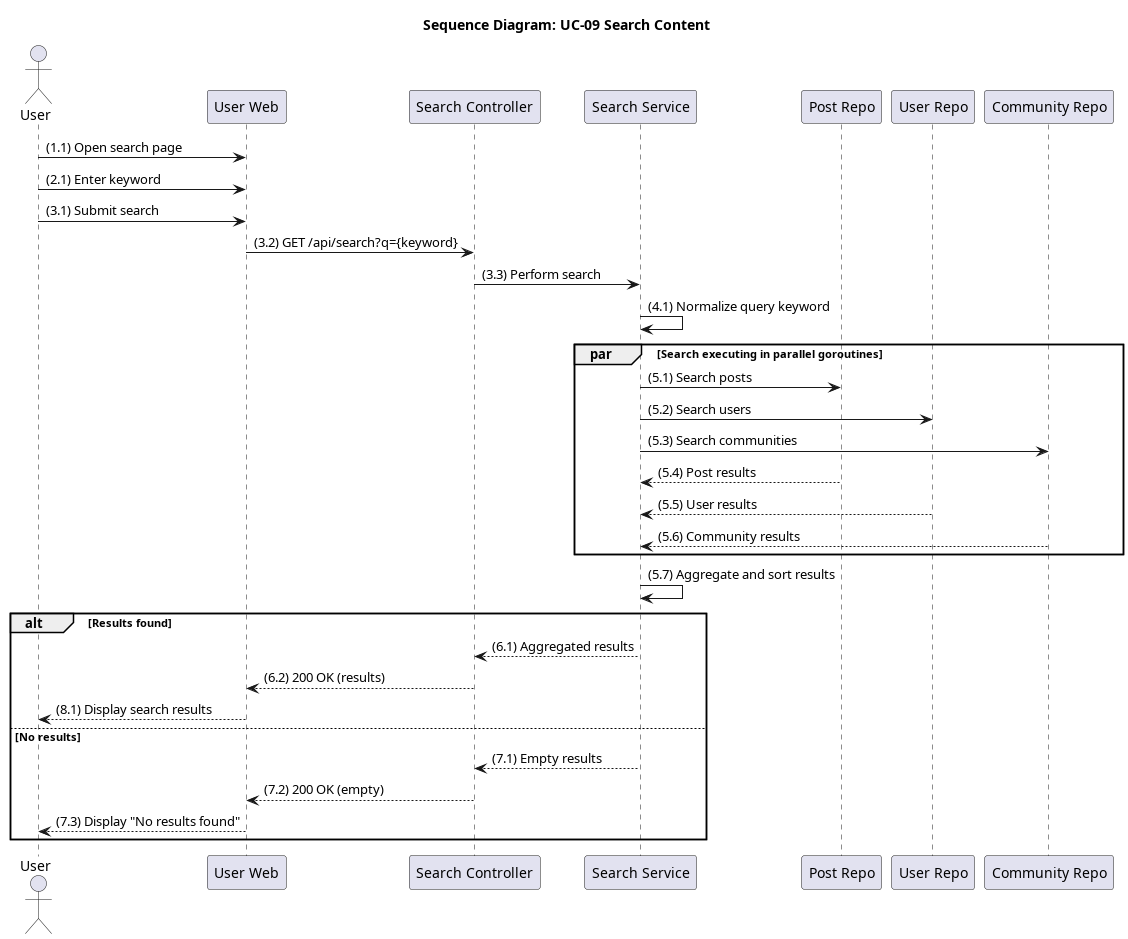

The diagram above was rendered by PlantUML. Its source (embedded in the PNG):
@startuml seq_09_search_content
title Sequence Diagram: UC-09 Search Content

actor User
participant "User Web" as Frontend
participant "Search Controller" as Controller
participant "Search Service" as Service
participant "Post Repo" as PostRepo
participant "User Repo" as UserRepo
participant "Community Repo" as CommunityRepo

User -> Frontend: (1.1) Open search page
User -> Frontend: (2.1) Enter keyword
User -> Frontend: (3.1) Submit search
Frontend -> Controller: (3.2) GET /api/search?q={keyword}
Controller -> Service: (3.3) Perform search
Service -> Service: (4.1) Normalize query keyword

par Search executing in parallel goroutines
    Service -> PostRepo: (5.1) Search posts
    Service -> UserRepo: (5.2) Search users
    Service -> CommunityRepo: (5.3) Search communities
    PostRepo --> Service: (5.4) Post results
    UserRepo --> Service: (5.5) User results
    CommunityRepo --> Service: (5.6) Community results
end

Service -> Service: (5.7) Aggregate and sort results

alt Results found
    Service --> Controller: (6.1) Aggregated results
    Controller --> Frontend: (6.2) 200 OK (results)
    Frontend --> User: (8.1) Display search results
else No results
    Service --> Controller: (7.1) Empty results
    Controller --> Frontend: (7.2) 200 OK (empty)
    Frontend --> User: (7.3) Display "No results found"
end
@enduml